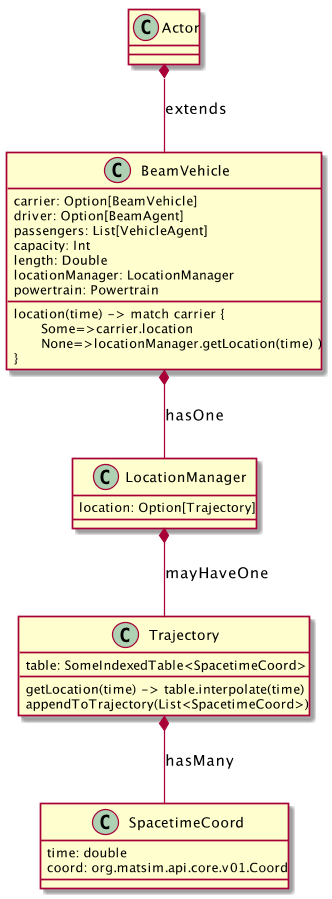

The diagram above was rendered by PlantUML. Its source (embedded in the PNG):
@startuml
scale 900 height

' See this page for diagram conventions:
' http://plantuml.com/class-diagram

/'
NOTES:
A driver is a BeamAgent and does NOT need to be physically inside vehicle
passengers are BeamVehicles and are physically in vehicle and move with the vehicle
(e.g. a PersonAgent who is driving alone would be the driver of the vehicle and his/her
HumanBodyVehicle would be a passenger)
HumanBodyVehicle is a special case, it has no passengers, just a driver
Transit Vehicles will need a boardAlightDelayFunction
 '/

class BeamVehicle {
  carrier: Option[BeamVehicle]
  driver: Option[BeamAgent]
  passengers: List[VehicleAgent]
  capacity: Int
  length: Double
  locationManager: LocationManager
  powertrain: Powertrain
  location(time) -> match carrier { \n\tSome=>carrier.location\n\tNone=>locationManager.getLocation(time) )\n}
}

'Either make this an actor or remove and have trajectory under VehAgent
class LocationManager {
   location: Option[Trajectory]
}

class Trajectory {
   table: SomeIndexedTable<SpacetimeCoord>
   getLocation(time) -> table.interpolate(time)
   appendToTrajectory(List<SpacetimeCoord>)
}

class SpacetimeCoord {
    time: double
    coord: org.matsim.api.core.v01.Coord
}

Actor *-- BeamVehicle : extends
BeamVehicle *-- LocationManager : hasOne
LocationManager *-- Trajectory : mayHaveOne
Trajectory *-- SpacetimeCoord: hasMany


@enduml